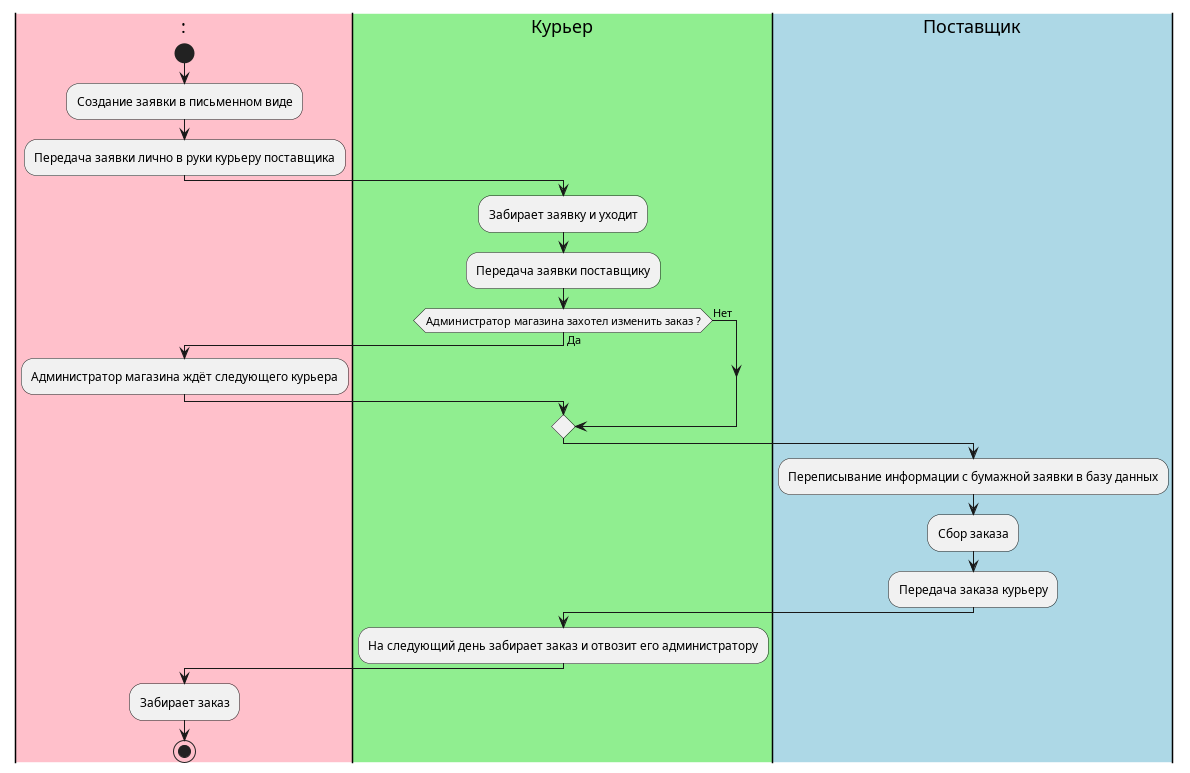

The diagram above was rendered by PlantUML. Its source (embedded in the PNG):
@startuml old_diam

|#Pink|Адм|Администратор_магазина
|#LightGreen|Кур|Курьер
|#LightBlue|Пост|Поставщик


|Адм|
start
:Создание заявки в письменном виде;
:Передача заявки лично в руки курьеру поставщика;


|Кур|
:Забирает заявку и уходит;  
:Передача заявки поставщику;
if (Администратор магазина захотел изменить заказ ?) is (Да) then
|Адм|
:Администратор магазина ждёт следующего курьера;

else(Нет)
endif

|Пост|

:Переписывание информации с бумажной заявки в базу данных;
:Сбор заказа;
:Передача заказа курьеру;

|Кур|
:На следующий день забирает заказ и отвозит его администратору;

|Адм|:
:Забирает заказ;
stop
@enduml